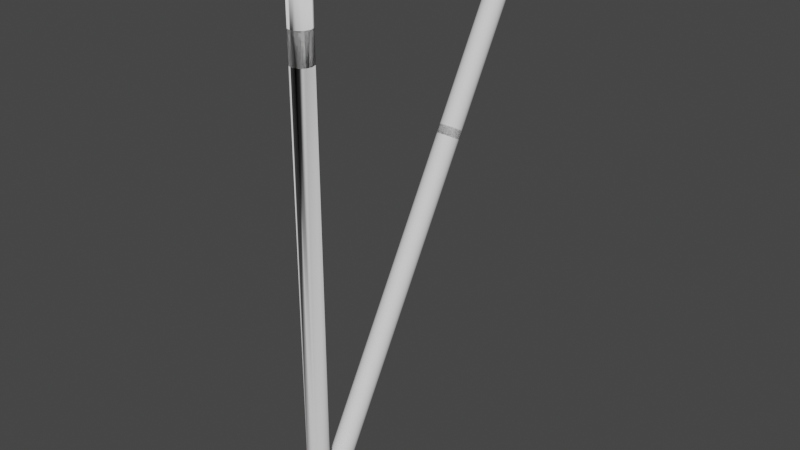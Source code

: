 # Source: arrow.blend  (saved by Blender 3.6.11; exported with 4.5.12 LTS)
import bpy
from mathutils import Matrix  # noqa: F401  (used for matrix-valued properties, if any)

bpy.ops.wm.read_factory_settings(use_empty=True)
scene = bpy.context.scene
scene.name = 'Scene'

# ---- collections
col_collection = bpy.data.collections.new('Collection'); scene.collection.children.link(col_collection)

# ---- materials (node trees are filled in below, after node groups)
mat_shaft = bpy.data.materials.new('Shaft')
mat_shaft.use_transparent_shadow = False
mat_head = bpy.data.materials.new('Head')
mat_head.use_transparent_shadow = False

# ---- node groups
ng_arrow = bpy.data.node_groups.new('Arrow', 'GeometryNodeTree')
_s = ng_arrow.interface.new_socket(name='Geometry', in_out='OUTPUT', socket_type='NodeSocketGeometry')
_s = ng_arrow.interface.new_socket(name='Geometry', in_out='INPUT', socket_type='NodeSocketGeometry')
_s = ng_arrow.interface.new_socket(name='Length', in_out='INPUT', socket_type='NodeSocketFloat')
_s.default_value = 1.0
_s.min_value = 0.0
_s = ng_arrow.interface.new_socket(name='Radius', in_out='INPUT', socket_type='NodeSocketFloat')
_s.default_value = 0.02
_s.min_value = 0.001
_s = ng_arrow.interface.new_socket(name='Head size', in_out='INPUT', socket_type='NodeSocketFloat')
_s.default_value = 3.0
_s.min_value = 1.001
_s = ng_arrow.interface.new_socket(name='Angle', in_out='INPUT', socket_type='NodeSocketFloat')
_s.subtype = 'ANGLE'
_s.default_value = 0.3491
_s.min_value = 0.1745
_s.max_value = 1.569
_s = ng_arrow.interface.new_socket(name='Recess', in_out='INPUT', socket_type='NodeSocketFloat')
_s.default_value = 0.5
_s.min_value = 0.0
_s.max_value = 0.99
_s = ng_arrow.interface.new_socket(name='Vertices', in_out='INPUT', socket_type='NodeSocketInt')
_s.default_value = 12
_s.min_value = 3
_s = ng_arrow.interface.new_socket(name='Shade smooth', in_out='INPUT', socket_type='NodeSocketBool')
_s.default_value = True
_s = ng_arrow.interface.new_socket(name='Shaft', in_out='INPUT', socket_type='NodeSocketMaterial')
_s = ng_arrow.interface.new_socket(name='Arrowhead', in_out='INPUT', socket_type='NodeSocketMaterial')
_s = ng_arrow.interface.new_socket(name='Orientation', in_out='INPUT', socket_type='NodeSocketObject')
_s = ng_arrow.interface.new_socket(name='Track', in_out='INPUT', socket_type='NodeSocketBool')
_s.default_value = True
_s.description = 'Track object if True, copy rotation otherwise'
ng_arrow.is_modifier = True
_N = ng_arrow.nodes; _L = ng_arrow.links
n0 = _N.new('NodeGroupOutput'); n0.name = '[ 2 Group Output]'; n0.location = (5340, 0)
n0.label = ' 2 Group Output'
n1 = _N.new('NodeFrame'); n1.name = '[ 3 Frame]'; n1.location = (0, -440)
n1.label = 'Maths stuff...'
n1.width = 1264
n1.label_size = 16
n2 = _N.new('ShaderNodeMath'); n2.name = '[ 4 Math]'; n2.location = (430, -54)
n2.label = ' 4 rh'
n2.operation = 'MULTIPLY'
n3 = _N.new('ShaderNodeMath'); n3.name = '[ 5 Math]'; n3.location = (230, -54)
n3.label = ' 5 tg'
n3.operation = 'TANGENT'
n4 = _N.new('ShaderNodeMath'); n4.name = '[ 6 Math]'; n4.location = (630, -54)
n4.label = ' 6 hh'
n4.operation = 'DIVIDE'
n5 = _N.new('ShaderNodeMath'); n5.name = '[ 7 Math]'; n5.location = (830, -54)
n5.label = ' 7 z0'
n5.operation = 'SUBTRACT'
n6 = _N.new('ShaderNodeMath'); n6.name = '[ 8 Math]'; n6.location = (430, -458)
n6.label = ' 8 h'
n6.operation = 'DIVIDE'
n7 = _N.new('ShaderNodeMath'); n7.name = '[ 9 Math]'; n7.location = (630, -268)
n7.label = ' 9 Math'
n7.operation = 'MULTIPLY'
n8 = _N.new('ShaderNodeMath'); n8.name = '[10 Math]'; n8.location = (630, -482)
n8.label = '10 Math'
n8.operation = 'SUBTRACT'
n8.inputs[1].default_value = 1.0
n9 = _N.new('ShaderNodeMath'); n9.name = '[11 Math]'; n9.location = (830, -268)
n9.label = '11 d'
n9.operation = 'MULTIPLY'
n10 = _N.new('ShaderNodeMath'); n10.name = '[12 Math]'; n10.location = (1030, -54)
n10.label = '12 z1'
n11 = _N.new('ShaderNodeMath'); n11.name = '[13 Math]'; n11.location = (630, -910)
n11.label = '13 Math'
n11.operation = 'MULTIPLY'
n12 = _N.new('ShaderNodeMath'); n12.name = '[14 Math]'; n12.location = (830, -696)
n12.label = '14 Math'
n12.operation = 'MULTIPLY'
n13 = _N.new('ShaderNodeMath'); n13.name = '[15 Math]'; n13.location = (1030, -447)
n13.label = '15 z2'
n14 = _N.new('ShaderNodeMath'); n14.name = '[16 Math]'; n14.location = (230, -458)
n14.label = '16 Math'
n14.operation = 'DIVIDE'
n14.inputs[0].default_value = 3.142
n15 = _N.new('ShaderNodeMath'); n15.name = '[17 Math]'; n15.location = (430, -672)
n15.label = '17 Math'
n15.operation = 'COSINE'
n16 = _N.new('ShaderNodeMath'); n16.name = '[18 Math]'; n16.location = (630, -696)
n16.label = '18 Math'
n16.operation = 'POWER'
n16.inputs[1].default_value = 2.0
n17 = _N.new('ShaderNodeMath'); n17.name = '[19 Math]'; n17.location = (830, -482)
n17.label = '19 f'
n17.operation = 'DIVIDE'
n17.inputs[0].default_value = 1.0
n18 = _N.new('ShaderNodeCombineXYZ'); n18.name = '[20 Combine XYZ]'; n18.location = (1030, -268)
n18.label = '20 fac'
n18.inputs[2].default_value = 1.0
n19 = _N.new('NodeFrame'); n19.name = '[21 Frame]'; n19.location = (0, 24)
n19.label = 'Arrow base'
n19.width = 664
n19.label_size = 16
n20 = _N.new('GeometryNodeMeshCircle'); n20.name = '[22 Mesh Circle]'; n20.location = (230, -54)
n20.label = '22 Mesh Circle'
n20.fill_type = 'NGON'
n21 = _N.new('GeometryNodeSetMaterial'); n21.name = '[23 Set Material]'; n21.location = (430, -54)
n21.label = '23 arrow'
n22 = _N.new('NodeFrame'); n22.name = '[24 Frame]'; n22.location = (1316, 24)
n22.label = 'Extrusion'
n22.width = 1128
n22.label_size = 16
n23 = _N.new('GeometryNodeExtrudeMesh'); n23.name = '[25 Extrude Mesh]'; n23.location = (94, -54)
n23.label = '25 Extrude Mesh'
n24 = _N.new('ShaderNodeCombineXYZ'); n24.name = 'Combine XYZ'; n24.location = (94, -286)
n24.inputs[2].default_value = 1.0
n25 = _N.new('GeometryNodeSetMaterial'); n25.name = '[26 Set Material]'; n25.location = (294, -54)
n25.label = '26 Set Material'
n26 = _N.new('GeometryNodeInputPosition'); n26.name = '[27 Position]'; n26.location = (94, -1015)
n26.label = '27 Position'
n27 = _N.new('ShaderNodeVectorMath'); n27.name = '[28 Vector Math]'; n27.location = (94, -869)
n27.label = '28 Vector Math'
n27.operation = 'MULTIPLY'
n28 = _N.new('ShaderNodeVectorMath'); n28.name = '[29 Vector Math]'; n28.location = (294, -465)
n28.label = '29 Vector Math'
n28.operation = 'SUBTRACT'
n29 = _N.new('ShaderNodeCombineXYZ'); n29.name = 'Combine XYZ.001'; n29.location = (94, -1125)
n30 = _N.new('ShaderNodeMath'); n30.name = '[30 Math]'; n30.location = (294, -656)
n30.label = '30 Math'
n30.operation = 'SUBTRACT'
n30.inputs[1].default_value = 1.0
n31 = _N.new('GeometryNodeExtrudeMesh'); n31.name = '[31 Extrude Mesh]'; n31.location = (494, -54)
n31.label = '31 Extrude Mesh'
n32 = _N.new('GeometryNodeSetMaterial'); n32.name = '[32 Set Material]'; n32.location = (694, -54)
n32.label = '32 Set Material'
n33 = _N.new('GeometryNodeInputPosition'); n33.name = '[33 Position]'; n33.location = (494, -1195)
n33.label = '33 Position'
n34 = _N.new('ShaderNodeVectorMath'); n34.name = '[34 Vector Math]'; n34.location = (494, -1049)
n34.label = '34 Vector Math'
n34.operation = 'MULTIPLY'
n35 = _N.new('ShaderNodeVectorMath'); n35.name = '[35 Vector Math]'; n35.location = (694, -331)
n35.label = '35 Vector Math'
n35.operation = 'SUBTRACT'
n36 = _N.new('ShaderNodeCombineXYZ'); n36.name = 'Combine XYZ.002'; n36.location = (494, -870)
n37 = _N.new('GeometryNodeExtrudeMesh'); n37.name = '[36 Extrude Mesh]'; n37.location = (894, -54)
n37.label = '36 arrow'
n38 = _N.new('NodeFrame'); n38.name = '[37 Frame]'; n38.location = (2496, 24)
n38.label = 'crease and smoothing'
n38.width = 1668
n38.label_size = 16
n39 = _N.new('GeometryNodeInputMeshEdgeVertices'); n39.name = '[38 Edge Vertices]'; n39.location = (34, -84)
n39.label = '38 p1'
n40 = _N.new('ShaderNodeSeparateXYZ'); n40.name = '[39 Separate XYZ]'; n40.location = (234, -54)
n40.label = '39 Separate XYZ'
n41 = _N.new('ShaderNodeSeparateXYZ'); n41.name = '[40 Separate XYZ]'; n41.location = (234, -233)
n41.label = '40 Separate XYZ'
n42 = _N.new('ShaderNodeMath'); n42.name = '[41 Math]'; n42.location = (434, -54)
n42.label = '41 Math'
n42.operation = 'SUBTRACT'
n43 = _N.new('ShaderNodeMath'); n43.name = '[42 Math]'; n43.location = (634, -54)
n43.label = '42 Math'
n43.operation = 'ABSOLUTE'
n44 = _N.new('FunctionNodeCompare'); n44.name = '[43 Compare]'; n44.location = (834, -54)
n44.label = '43 hrz'
n44.operation = 'LESS_THAN'
n44.inputs[1].default_value = 0.001
n44.inputs[6].default_value = (0.0, 0.0, 0.0, 0.0)
n44.inputs[7].default_value = (0.0, 0.0, 0.0, 0.0)
n45 = _N.new('ShaderNodeValue'); n45.name = '[44 Value]'; n45.location = (1034, -222)
n45.label = '44 Value'
n45.outputs[0].default_value = 0.0
n46 = _N.new('GeometryNodeSwitch'); n46.name = '[45 Switch]'; n46.location = (1034, -54)
n46.label = '45 Switch'
n46.input_type = 'FLOAT'
n46.inputs[2].default_value = 1.0
n47 = _N.new('GeometryNodeStoreNamedAttribute'); n47.name = '[46 Store Named Attribute]'; n47.location = (1234, -54)
n47.label = '46 crease'
n47.domain = 'EDGE'
n47.inputs[2].default_value = 'crease_edge'
n48 = _N.new('GeometryNodeSetShadeSmooth'); n48.name = '[47 Set Shade Smooth]'; n48.location = (1434, -54)
n48.label = '47 arrow'
n49 = _N.new('NodeFrame'); n49.name = '[48 Frame]'; n49.location = (4216, 24)
n49.label = 'Orientation'
n49.width = 1068
n49.label_size = 16
n50 = _N.new('GeometryNodeObjectInfo'); n50.name = '[49 Object Info]'; n50.location = (434, -54)
n50.label = '49 rot_copy'
n51 = _N.new('GeometryNodeObjectInfo'); n51.name = '[50 Object Info]'; n51.location = (234, -54)
n51.label = '50 loc'
n51.transform_space = 'RELATIVE'
n52 = _N.new('FunctionNodeAlignEulerToVector'); n52.name = '[51 Align Euler to Vector]'; n52.location = (434, -307)
n52.label = '51 rot_track'
n52.axis = 'Z'
n53 = _N.new('GeometryNodeSwitch'); n53.name = '[52 Switch]'; n53.location = (634, -54)
n53.label = '52 Switch'
n53.input_type = 'VECTOR'
n54 = _N.new('GeometryNodeTransform'); n54.name = '[53 Transform Geometry]'; n54.location = (834, -54)
n54.label = '53 arrow'
n55 = _N.new('NodeGroupInput'); n55.name = 'Group Input'; n55.location = (30, -54)
n56 = _N.new('NodeGroupInput'); n56.name = 'Group Input.001'; n56.location = (30, -54)
n57 = _N.new('NodeGroupInput'); n57.name = 'Group Input.002'; n57.location = (94, -465)
n58 = _N.new('NodeGroupInput'); n58.name = 'Group Input.003'; n58.location = (1234, -312)
n59 = _N.new('NodeGroupInput'); n59.name = 'Group Input.004'; n59.location = (34, -84)
n60 = _N.new('NodeReroute'); n60.name = 'Reroute'; n60.location = (34, -39)
n60.label = '[23 arrow].Geometry'
n60.width = 16
n60.socket_idname = 'NodeSocketGeometry'
n61 = _N.new('NodeReroute'); n61.name = 'Reroute.001'; n61.location = (34, -69)
n61.label = '[12 z1].Value'
n61.width = 16
n61.socket_idname = 'NodeSocketFloat'
n62 = _N.new('NodeReroute'); n62.name = 'Reroute.002'; n62.location = (34, -99)
n62.label = '[20 fac].Vector'
n62.width = 16
n62.socket_idname = 'NodeSocketVector'
n63 = _N.new('NodeReroute'); n63.name = 'Reroute.003'; n63.location = (34, -129)
n63.label = '[15 z2].Value'
n63.width = 16
n63.socket_idname = 'NodeSocketFloat'
n64 = _N.new('NodeReroute'); n64.name = 'Reroute.004'; n64.location = (34, -39)
n64.label = '[36 arrow].Mesh'
n64.width = 16
n64.socket_idname = 'NodeSocketGeometry'
n65 = _N.new('NodeReroute'); n65.name = 'Reroute.005'; n65.location = (34, -39)
n65.label = '[47 arrow].Geometry'
n65.width = 16
n65.socket_idname = 'NodeSocketGeometry'
n66 = _N.new('NodeReroute'); n66.name = 'Reroute.006'; n66.location = (1230, -39)
n66.label = '[12 z1].Value'
n66.width = 16
n66.socket_idname = 'NodeSocketFloat'
n67 = _N.new('NodeReroute'); n67.name = 'Reroute.007'; n67.location = (1230, -69)
n67.label = '[20 fac].Vector'
n67.width = 16
n67.socket_idname = 'NodeSocketVector'
n68 = _N.new('NodeReroute'); n68.name = 'Reroute.008'; n68.location = (1230, -99)
n68.label = '[15 z2].Value'
n68.width = 16
n68.socket_idname = 'NodeSocketFloat'
n69 = _N.new('NodeReroute'); n69.name = 'Reroute.009'; n69.location = (630, -39)
n69.label = '[23 arrow].Geometry'
n69.width = 16
n69.socket_idname = 'NodeSocketGeometry'
n70 = _N.new('NodeReroute'); n70.name = 'Reroute.010'; n70.location = (1094, -39)
n70.label = '[36 arrow].Mesh'
n70.width = 16
n70.socket_idname = 'NodeSocketGeometry'
n71 = _N.new('NodeReroute'); n71.name = 'Reroute.011'; n71.location = (1634, -39)
n71.label = '[47 arrow].Geometry'
n71.width = 16
n71.socket_idname = 'NodeSocketGeometry'
n72 = _N.new('NodeReroute'); n72.name = 'Reroute.012'; n72.location = (1034, -39)
n72.label = '[53 arrow].Geometry'
n72.width = 16
n72.socket_idname = 'NodeSocketGeometry'
n2.parent = n1
n3.parent = n1
n4.parent = n1
n5.parent = n1
n6.parent = n1
n7.parent = n1
n8.parent = n1
n9.parent = n1
n10.parent = n1
n11.parent = n1
n12.parent = n1
n13.parent = n1
n14.parent = n1
n15.parent = n1
n16.parent = n1
n17.parent = n1
n18.parent = n1
n20.parent = n19
n21.parent = n19
n23.parent = n22
n24.parent = n22
n25.parent = n22
n26.parent = n22
n27.parent = n22
n28.parent = n22
n29.parent = n22
n30.parent = n22
n31.parent = n22
n32.parent = n22
n33.parent = n22
n34.parent = n22
n35.parent = n22
n36.parent = n22
n37.parent = n22
n39.parent = n38
n40.parent = n38
n41.parent = n38
n42.parent = n38
n43.parent = n38
n44.parent = n38
n45.parent = n38
n46.parent = n38
n47.parent = n38
n48.parent = n38
n50.parent = n49
n51.parent = n49
n52.parent = n49
n53.parent = n49
n54.parent = n49
n55.parent = n1
n56.parent = n19
n57.parent = n22
n58.parent = n38
n59.parent = n49
n60.parent = n22
n61.parent = n22
n62.parent = n22
n63.parent = n22
n64.parent = n38
n65.parent = n49
n66.parent = n1
n67.parent = n1
n68.parent = n1
n69.parent = n19
n70.parent = n22
n71.parent = n38
n72.parent = n49
_L.new(n2.outputs[0], n4.inputs[0])
_L.new(n3.outputs[0], n4.inputs[1])
_L.new(n4.outputs[0], n5.inputs[1])
_L.new(n3.outputs[0], n6.inputs[1])
_L.new(n6.outputs[0], n7.inputs[1])
_L.new(n7.outputs[0], n9.inputs[0])
_L.new(n8.outputs[0], n9.inputs[1])
_L.new(n5.outputs[0], n10.inputs[0])
_L.new(n9.outputs[0], n10.inputs[1])
_L.new(n6.outputs[0], n11.inputs[1])
_L.new(n11.outputs[0], n12.inputs[0])
_L.new(n5.outputs[0], n13.inputs[0])
_L.new(n12.outputs[0], n13.inputs[1])
_L.new(n14.outputs[0], n15.inputs[0])
_L.new(n15.outputs[0], n16.inputs[0])
_L.new(n16.outputs[0], n17.inputs[1])
_L.new(n17.outputs[0], n18.inputs[0])
_L.new(n17.outputs[0], n18.inputs[1])
_L.new(n20.outputs[0], n21.inputs[0])
_L.new(n24.outputs[0], n23.inputs[2])
_L.new(n23.outputs[0], n25.inputs[0])
_L.new(n23.outputs[2], n25.inputs[1])
_L.new(n26.outputs[0], n27.inputs[0])
_L.new(n27.outputs[0], n28.inputs[0])
_L.new(n29.outputs[0], n28.inputs[1])
_L.new(n25.outputs[0], n31.inputs[0])
_L.new(n23.outputs[1], n31.inputs[1])
_L.new(n28.outputs[0], n31.inputs[2])
_L.new(n30.outputs[0], n31.inputs[3])
_L.new(n31.outputs[0], n32.inputs[0])
_L.new(n31.outputs[2], n32.inputs[1])
_L.new(n33.outputs[0], n34.inputs[0])
_L.new(n36.outputs[0], n35.inputs[0])
_L.new(n34.outputs[0], n35.inputs[1])
_L.new(n32.outputs[0], n37.inputs[0])
_L.new(n31.outputs[1], n37.inputs[1])
_L.new(n35.outputs[0], n37.inputs[2])
_L.new(n39.outputs[2], n40.inputs[0])
_L.new(n39.outputs[3], n41.inputs[0])
_L.new(n40.outputs[2], n42.inputs[0])
_L.new(n41.outputs[2], n42.inputs[1])
_L.new(n42.outputs[0], n43.inputs[0])
_L.new(n43.outputs[0], n44.inputs[0])
_L.new(n44.outputs[0], n46.inputs[0])
_L.new(n45.outputs[0], n46.inputs[1])
_L.new(n46.outputs[0], n47.inputs[3])
_L.new(n47.outputs[0], n48.inputs[0])
_L.new(n51.outputs[1], n52.inputs[2])
_L.new(n50.outputs[2], n53.inputs[1])
_L.new(n52.outputs[0], n53.inputs[2])
_L.new(n53.outputs[0], n54.inputs[2])
_L.new(n55.outputs[2], n2.inputs[0])
_L.new(n55.outputs[3], n2.inputs[1])
_L.new(n55.outputs[4], n3.inputs[0])
_L.new(n55.outputs[1], n5.inputs[0])
_L.new(n55.outputs[2], n6.inputs[0])
_L.new(n55.outputs[5], n7.inputs[0])
_L.new(n55.outputs[3], n8.inputs[0])
_L.new(n55.outputs[5], n11.inputs[0])
_L.new(n55.outputs[3], n12.inputs[1])
_L.new(n55.outputs[6], n14.inputs[1])
_L.new(n56.outputs[6], n20.inputs[0])
_L.new(n56.outputs[2], n20.inputs[1])
_L.new(n56.outputs[9], n21.inputs[2])
_L.new(n57.outputs[8], n25.inputs[2])
_L.new(n57.outputs[3], n30.inputs[0])
_L.new(n57.outputs[9], n32.inputs[2])
_L.new(n57.outputs[1], n36.inputs[2])
_L.new(n58.outputs[7], n48.inputs[2])
_L.new(n59.outputs[10], n50.inputs[0])
_L.new(n59.outputs[10], n51.inputs[0])
_L.new(n59.outputs[11], n53.inputs[0])
_L.new(n60.outputs[0], n23.inputs[0])
_L.new(n61.outputs[0], n23.inputs[3])
_L.new(n62.outputs[0], n27.inputs[1])
_L.new(n62.outputs[0], n34.inputs[1])
_L.new(n63.outputs[0], n29.inputs[2])
_L.new(n64.outputs[0], n47.inputs[0])
_L.new(n65.outputs[0], n54.inputs[0])
_L.new(n10.outputs[0], n66.inputs[0])
_L.new(n66.outputs[0], n61.inputs[0])
_L.new(n18.outputs[0], n67.inputs[0])
_L.new(n67.outputs[0], n62.inputs[0])
_L.new(n13.outputs[0], n68.inputs[0])
_L.new(n68.outputs[0], n63.inputs[0])
_L.new(n21.outputs[0], n69.inputs[0])
_L.new(n69.outputs[0], n60.inputs[0])
_L.new(n37.outputs[0], n70.inputs[0])
_L.new(n70.outputs[0], n64.inputs[0])
_L.new(n48.outputs[0], n71.inputs[0])
_L.new(n71.outputs[0], n65.inputs[0])
_L.new(n54.outputs[0], n72.inputs[0])
_L.new(n72.outputs[0], n0.inputs[0])
n0.is_active_output = True
ng_auto_smooth = bpy.data.node_groups.new('Auto Smooth', 'GeometryNodeTree')
_s = ng_auto_smooth.interface.new_socket(name='Geometry', in_out='OUTPUT', socket_type='NodeSocketGeometry')
_s = ng_auto_smooth.interface.new_socket(name='Geometry', in_out='INPUT', socket_type='NodeSocketGeometry')
_s = ng_auto_smooth.interface.new_socket(name='Angle', in_out='INPUT', socket_type='NodeSocketFloat')
_s.subtype = 'ANGLE'
_s.min_value = 0.0
_s.max_value = 3.142
ng_auto_smooth.is_modifier = True
_N = ng_auto_smooth.nodes; _L = ng_auto_smooth.links
n0 = _N.new('NodeGroupOutput'); n0.name = 'Group Output'; n0.location = (480, -100)
n1 = _N.new('NodeGroupInput'); n1.name = 'Group Input'; n1.location = (-420, -300)
n2 = _N.new('NodeGroupInput'); n2.name = 'Group Input.001'; n2.location = (-60, -100)
n3 = _N.new('GeometryNodeSetShadeSmooth'); n3.name = 'Set Shade Smooth'; n3.location = (120, -100)
n3.domain = 'EDGE'
n4 = _N.new('GeometryNodeSetShadeSmooth'); n4.name = 'Set Shade Smooth.001'; n4.location = (300, -100)
n5 = _N.new('GeometryNodeInputMeshEdgeAngle'); n5.name = 'Edge Angle'; n5.location = (-420, -220)
n6 = _N.new('GeometryNodeInputEdgeSmooth'); n6.name = 'Is Edge Smooth'; n6.location = (-60, -160)
n7 = _N.new('GeometryNodeInputShadeSmooth'); n7.name = 'Is Face Smooth'; n7.location = (-240, -340)
n8 = _N.new('FunctionNodeBooleanMath'); n8.name = 'Boolean Math'; n8.location = (-60, -220)
n9 = _N.new('FunctionNodeCompare'); n9.name = 'Compare'; n9.location = (-240, -180)
n9.operation = 'LESS_EQUAL'
_L.new(n5.outputs[0], n9.inputs[0])
_L.new(n4.outputs[0], n0.inputs[0])
_L.new(n1.outputs[1], n9.inputs[1])
_L.new(n9.outputs[0], n8.inputs[0])
_L.new(n7.outputs[0], n8.inputs[1])
_L.new(n2.outputs[0], n3.inputs[0])
_L.new(n6.outputs[0], n3.inputs[1])
_L.new(n3.outputs[0], n4.inputs[0])
_L.new(n8.outputs[0], n3.inputs[2])
n0.is_active_output = True

# ---- material node trees
mat_shaft.use_nodes = True; mat_shaft.node_tree.nodes.clear()
_N = mat_shaft.node_tree.nodes; _L = mat_shaft.node_tree.links
n0 = _N.new('ShaderNodeBsdfPrincipled'); n0.name = 'Principled BSDF'; n0.location = (10, 300)
n0.distribution = 'GGX'
n0.subsurface_method = 'RANDOM_WALK_SKIN'
n0.inputs[0].default_value = (0.8, 0.2397, 0.02326, 1.0)
n0.inputs[3].default_value = 1.45
n0.inputs[27].default_value = (0.0, 0.0, 0.0, 1.0)
n0.inputs[28].default_value = 1.0
n1 = _N.new('ShaderNodeOutputMaterial'); n1.name = 'Material Output'; n1.location = (300, 300)
_L.new(n0.outputs[0], n1.inputs[0])
n1.is_active_output = True
mat_head.use_nodes = True; mat_head.node_tree.nodes.clear()
_N = mat_head.node_tree.nodes; _L = mat_head.node_tree.links
n0 = _N.new('ShaderNodeBsdfPrincipled'); n0.name = 'Principled BSDF'; n0.location = (10, 300)
n0.distribution = 'GGX'
n0.subsurface_method = 'RANDOM_WALK_SKIN'
n0.inputs[0].default_value = (0.8, 0.02588, 0.0291, 1.0)
n0.inputs[3].default_value = 1.45
n0.inputs[27].default_value = (0.0, 0.0, 0.0, 1.0)
n0.inputs[28].default_value = 1.0
n1 = _N.new('ShaderNodeOutputMaterial'); n1.name = 'Material Output'; n1.location = (300, 300)
_L.new(n0.outputs[0], n1.inputs[0])
n1.is_active_output = True

# ---- world
world_world = bpy.data.worlds.new('World'); scene.world = world_world
world_world.use_nodes = True; world_world.node_tree.nodes.clear()
_N = world_world.node_tree.nodes; _L = world_world.node_tree.links
n0 = _N.new('ShaderNodeOutputWorld'); n0.name = 'World Output'; n0.location = (300, 300)
n1 = _N.new('ShaderNodeBackground'); n1.name = 'Background'; n1.location = (10, 300)
n1.inputs[0].default_value = (0.05088, 0.05088, 0.05088, 1.0)
_L.new(n1.outputs[0], n0.inputs[0])
n0.is_active_output = True
world_world.color = (0.05088, 0.05088, 0.05088)
world_world.use_sun_shadow = False
world_world.sun_shadow_jitter_overblur = 0.0

# ---- meshes
me_plane = bpy.data.meshes.new('Plane')
me_plane.from_pydata([(-1.0, -1.0, 0.0), (1.0, -1.0, 0.0), (-1.0, 1.0, 0.0), (1.0, 1.0, 0.0)], [], [(0, 1, 3, 2)])
_uv = me_plane.uv_layers.new(name='UVMap')
_uv.uv.foreach_set('vector', [0.0, 0.0, 1.0, 0.0, 1.0, 1.0, 0.0, 1.0])
me_plane.update()
me_cube_001 = bpy.data.meshes.new('Cube.001')
me_cube_001.from_pydata([(-1.0, -1.0, -1.0), (-1.0, -1.0, 1.0), (-1.0, 1.0, -1.0), (-1.0, 1.0, 1.0), (1.0, -1.0, -1.0), (1.0, -1.0, 1.0), (1.0, 1.0, -1.0), (1.0, 1.0, 1.0)], [], [(0, 1, 3, 2), (2, 3, 7, 6), (6, 7, 5, 4), (4, 5, 1, 0), (2, 6, 4, 0), (7, 3, 1, 5)])
me_cube_001.polygons.foreach_set('use_smooth', [True] * 6)
_uv = me_cube_001.uv_layers.new(name='UVMap')
_uv.uv.foreach_set('vector', [0.375, 0.0, 0.625, 0.0, 0.625, 0.25, 0.375, 0.25, 0.375, 0.25, 0.625, 0.25, 0.625, 0.5, 0.375, 0.5, 0.375, 0.5, 0.625, 0.5, 0.625, 0.75, 0.375, 0.75, 0.375, 0.75, 0.625, 0.75, 0.625, 1.0, 0.375, 1.0, 0.125, 0.5, 0.375, 0.5, 0.375, 0.75, 0.125, 0.75, 0.625, 0.5, 0.875, 0.5, 0.875, 0.75, 0.625, 0.75])
me_cube_001.materials.append(mat_shaft)
me_cube_001.materials.append(mat_head)
me_cube_001.update()

# ---- objects
ob_plane = bpy.data.objects.new('Plane', me_plane)
ob_arrow = bpy.data.objects.new('Arrow', me_cube_001)
ob_empty = bpy.data.objects.new('Empty', None)

# ---- transforms, parenting, visibility, modifiers, constraints
ob_plane.location = (0.0, 0.0, 0.0)
_m = ob_plane.modifiers.new('GeometryNodes', 'NODES')
_m.node_group = ng_arrow
_gi = [s.identifier for s in ng_arrow.interface.items_tree if s.item_type == 'SOCKET' and s.in_out == 'INPUT']
_m[_gi[8]] = None  # Shaft
_m[_gi[9]] = None  # Arrowhead
_m[_gi[10]] = None  # Orientation
ob_arrow.location = (0.0, 0.0, 0.0)
_m = ob_arrow.modifiers.new('GeometryNodes', 'NODES')
_m.node_group = ng_arrow
_gi = [s.identifier for s in ng_arrow.interface.items_tree if s.item_type == 'SOCKET' and s.in_out == 'INPUT']
_m[_gi[3]] = 4.7  # Head size
_m[_gi[4]] = 0.3086  # Angle
_m[_gi[5]] = 0.07  # Recess
_m[_gi[6]] = 44  # Vertices
_m[_gi[8]] = None  # Shaft
_m[_gi[9]] = None  # Arrowhead
_m[_gi[10]] = ob_empty  # Orientation
_m = ob_arrow.modifiers.new('Auto Smooth', 'NODES')
_m.node_group = ng_auto_smooth
_gi = [s.identifier for s in ng_auto_smooth.interface.items_tree if s.item_type == 'SOCKET' and s.in_out == 'INPUT']
_m[_gi[1]] = 0.5236  # Angle
ob_empty.location = (0.01354, 0.7989, 1.443)
ob_empty.rotation_euler = (-3.142, -5.616, -0.3875)
ob_empty.scale = (0.5674, 0.5674, 0.5674)
ob_empty.empty_display_type = 'CONE'

# ---- collection membership
col_collection.objects.link(ob_plane)
col_collection.objects.link(ob_arrow)
col_collection.objects.link(ob_empty)

# ---- scene / render settings (as saved in the file)
scene.frame_start = 1; scene.frame_end = 250; scene.frame_set(1)
scene.render.engine = 'BLENDER_EEVEE_NEXT'
scene.cycles.sampling_pattern = 'TABULATED_SOBOL'
scene.cycles.use_light_tree = False
scene.view_settings.view_transform = 'Filmic'
bpy.context.view_layer.update()

# ---- added for rendering (the .blend has no active camera and no usable light): camera, sun
cam_auto = bpy.data.cameras.new('AutoCamera')
cam_auto.lens = 50.0
cam_auto.sensor_width = 36.0
cam_auto.clip_end = 1000.0
ob_auto_camera = bpy.data.objects.new('AutoCamera', cam_auto)
scene.collection.objects.link(ob_auto_camera)
ob_auto_camera.location = (1.08125, -1.07838, 1.35553)
ob_auto_camera.rotation_euler = (1.09748, -7.21219e-08, 0.694738)
scene.camera = ob_auto_camera
light_auto_sun = bpy.data.lights.new('AutoSun', 'SUN')
light_auto_sun.energy = 3.0
light_auto_sun.angle = 0.0523599
ob_auto_sun = bpy.data.objects.new('AutoSun', light_auto_sun)
scene.collection.objects.link(ob_auto_sun)
ob_auto_sun.rotation_euler = (0.872665, 0.174533, 0.523599)
bpy.context.view_layer.update()
